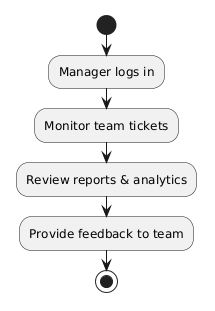

The diagram above was rendered by PlantUML. Its source (embedded in the PNG):
@startuml
start

:Manager logs in;
:Monitor team tickets;
:Review reports & analytics;
:Provide feedback to team;

stop
@enduml